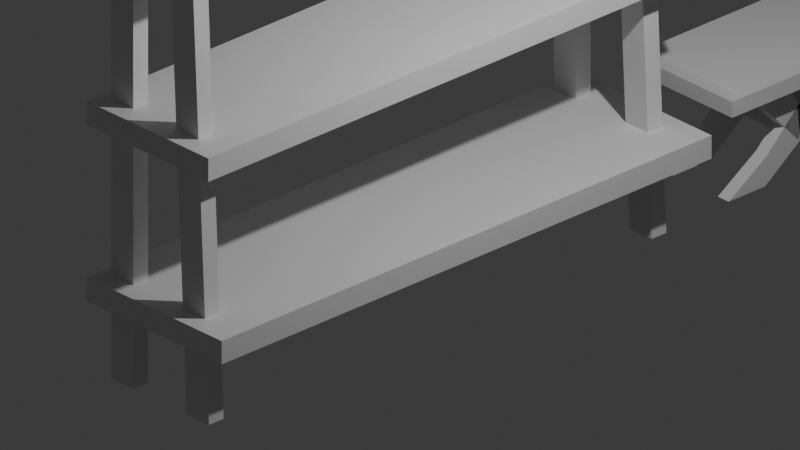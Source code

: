 # Source: scaffale.blend  (saved by Blender 4.2.66; exported with 4.5.12 LTS)
import bpy
from mathutils import Matrix  # noqa: F401  (used for matrix-valued properties, if any)

bpy.ops.wm.read_factory_settings(use_empty=True)
scene = bpy.context.scene
scene.name = 'Scene'

# ---- collections
col_collection = bpy.data.collections.new('Collection'); scene.collection.children.link(col_collection)
col_scaffale = bpy.data.collections.new('scaffale'); scene.collection.children.link(col_scaffale)
col_sgabello = bpy.data.collections.new('sgabello'); scene.collection.children.link(col_sgabello)

# ---- materials (node trees are filled in below, after node groups)
mat_material = bpy.data.materials.new('Material')
mat_material.alpha_threshold = 0.0
mat_material.roughness = 0.5
mat_material.line_color = (0.0, 0.0, 0.0, 1.0)

# ---- material node trees
mat_material.use_nodes = True; mat_material.node_tree.nodes.clear()
_N = mat_material.node_tree.nodes; _L = mat_material.node_tree.links
n0 = _N.new('ShaderNodeOutputMaterial'); n0.name = 'Material Output'; n0.location = (300, 300)
n1 = _N.new('ShaderNodeBsdfPrincipled'); n1.name = 'Principled BSDF'; n1.location = (10, 300)
n1.inputs[3].default_value = 1.45
_L.new(n1.outputs[0], n0.inputs[0])
n0.is_active_output = True

# ---- world
world_world = bpy.data.worlds.new('World'); scene.world = world_world
world_world.use_nodes = True; world_world.node_tree.nodes.clear()
_N = world_world.node_tree.nodes; _L = world_world.node_tree.links
n0 = _N.new('ShaderNodeOutputWorld'); n0.name = 'World Output'; n0.location = (300, 300)
n1 = _N.new('ShaderNodeBackground'); n1.name = 'Background'; n1.location = (10, 300)
n1.inputs[0].default_value = (0.05088, 0.05088, 0.05088, 1.0)
_L.new(n1.outputs[0], n0.inputs[0])
n0.is_active_output = True
world_world.color = (0.05088, 0.05088, 0.05088)
world_world.sun_shadow_jitter_overblur = 0.0

# ---- cameras
cam_camera = bpy.data.cameras.new('Camera')
cam_camera.type = 'ORTHO'
cam_camera.clip_end = 100.0
cam_camera.ortho_scale = 7.314

# ---- lights
light_light = bpy.data.lights.new('Light', 'POINT')
light_light.energy = 1000.0
light_light.shadow_soft_size = 0.1

# ---- meshes
me_cube_005 = bpy.data.meshes.new('Cube.005')
me_cube_005.from_pydata([(-1.0, -1.0, -1.0), (-1.0, -1.0, 40.82), (-1.0, 1.0, -1.0), (-1.0, 1.0, 40.82), (1.0, -1.0, -1.0), (1.0, -1.0, 40.82), (1.0, 1.0, -1.0), (1.0, 1.0, 40.82)], [], [(0, 1, 3, 2), (2, 3, 7, 6), (6, 7, 5, 4), (4, 5, 1, 0), (2, 6, 4, 0), (7, 3, 1, 5)])
_uv = me_cube_005.uv_layers.new(name='UVMap')
_uv.uv.foreach_set('vector', [0.375, 0.0, 0.625, 0.0, 0.625, 0.25, 0.375, 0.25, 0.375, 0.25, 0.625, 0.25, 0.625, 0.5, 0.375, 0.5, 0.375, 0.5, 0.625, 0.5, 0.625, 0.75, 0.375, 0.75, 0.375, 0.75, 0.625, 0.75, 0.625, 1.0, 0.375, 1.0, 0.125, 0.5, 0.375, 0.5, 0.375, 0.75, 0.125, 0.75, 0.625, 0.5, 0.875, 0.5, 0.875, 0.75, 0.625, 0.75])
me_cube_005.update()
me_cube_006 = bpy.data.meshes.new('Cube.006')
me_cube_006.from_pydata([(-1.0, -1.0, -1.0), (-3.648, -1.0, 40.82), (-1.0, 1.0, -1.0), (-3.648, 1.0, 40.82), (1.0, -1.0, -1.0), (-1.648, -1.0, 40.82), (1.0, 1.0, -1.0), (-1.648, 1.0, 40.82)], [], [(0, 1, 3, 2), (2, 3, 7, 6), (6, 7, 5, 4), (4, 5, 1, 0), (2, 6, 4, 0), (7, 3, 1, 5)])
_uv = me_cube_006.uv_layers.new(name='UVMap')
_uv.uv.foreach_set('vector', [0.375, 0.0, 0.625, 0.0, 0.625, 0.25, 0.375, 0.25, 0.375, 0.25, 0.625, 0.25, 0.625, 0.5, 0.375, 0.5, 0.375, 0.5, 0.625, 0.5, 0.625, 0.75, 0.375, 0.75, 0.375, 0.75, 0.625, 0.75, 0.625, 1.0, 0.375, 1.0, 0.125, 0.5, 0.375, 0.5, 0.375, 0.75, 0.125, 0.75, 0.625, 0.5, 0.875, 0.5, 0.875, 0.75, 0.625, 0.75])
me_cube_006.update()
me_cube_004 = bpy.data.meshes.new('Cube.004')
me_cube_004.from_pydata([(1.0, 1.0, 1.0), (1.0, 1.0, -1.0), (1.0, -1.0, 1.0), (1.0, -1.0, -1.0), (-1.0, 1.0, 1.0), (-1.0, 1.0, -1.0), (-1.0, -1.0, 1.0), (-1.0, -1.0, -1.0)], [], [(0, 4, 6, 2), (3, 2, 6, 7), (7, 6, 4, 5), (5, 1, 3, 7), (1, 0, 2, 3), (5, 4, 0, 1)])
_uv = me_cube_004.uv_layers.new(name='UVMap')
_uv.uv.foreach_set('vector', [0.625, 0.5, 0.875, 0.5, 0.875, 0.75, 0.625, 0.75, 0.375, 0.75, 0.625, 0.75, 0.625, 1.0, 0.375, 1.0, 0.375, 0.0, 0.625, 0.0, 0.625, 0.25, 0.375, 0.25, 0.125, 0.5, 0.375, 0.5, 0.375, 0.75, 0.125, 0.75, 0.375, 0.5, 0.625, 0.5, 0.625, 0.75, 0.375, 0.75, 0.375, 0.25, 0.625, 0.25, 0.625, 0.5, 0.375, 0.5])
me_cube_004.materials.append(mat_material)
me_cube_004.use_mirror_vertex_groups = False
me_cube_004.update()
me_cube_003 = bpy.data.meshes.new('Cube.003')
me_cube_003.from_pydata([(1.0, 1.0, 1.0), (1.0, 1.0, -1.0), (1.0, -1.0, 1.0), (1.0, -1.0, -1.0), (-1.0, 1.0, 1.0), (-1.0, 1.0, -1.0), (-1.0, -1.0, 1.0), (-1.0, -1.0, -1.0)], [], [(0, 4, 6, 2), (3, 2, 6, 7), (7, 6, 4, 5), (5, 1, 3, 7), (1, 0, 2, 3), (5, 4, 0, 1)])
_uv = me_cube_003.uv_layers.new(name='UVMap')
_uv.uv.foreach_set('vector', [0.625, 0.5, 0.875, 0.5, 0.875, 0.75, 0.625, 0.75, 0.375, 0.75, 0.625, 0.75, 0.625, 1.0, 0.375, 1.0, 0.375, 0.0, 0.625, 0.0, 0.625, 0.25, 0.375, 0.25, 0.125, 0.5, 0.375, 0.5, 0.375, 0.75, 0.125, 0.75, 0.375, 0.5, 0.625, 0.5, 0.625, 0.75, 0.375, 0.75, 0.375, 0.25, 0.625, 0.25, 0.625, 0.5, 0.375, 0.5])
me_cube_003.materials.append(mat_material)
me_cube_003.use_mirror_vertex_groups = False
me_cube_003.update()
me_cube_002 = bpy.data.meshes.new('Cube.002')
me_cube_002.from_pydata([(1.0, 1.0, 1.0), (1.0, 1.0, -1.0), (1.0, -1.0, 1.0), (1.0, -1.0, -1.0), (-1.0, 1.0, 1.0), (-1.0, 1.0, -1.0), (-1.0, -1.0, 1.0), (-1.0, -1.0, -1.0)], [], [(0, 4, 6, 2), (3, 2, 6, 7), (7, 6, 4, 5), (5, 1, 3, 7), (1, 0, 2, 3), (5, 4, 0, 1)])
_uv = me_cube_002.uv_layers.new(name='UVMap')
_uv.uv.foreach_set('vector', [0.625, 0.5, 0.875, 0.5, 0.875, 0.75, 0.625, 0.75, 0.375, 0.75, 0.625, 0.75, 0.625, 1.0, 0.375, 1.0, 0.375, 0.0, 0.625, 0.0, 0.625, 0.25, 0.375, 0.25, 0.125, 0.5, 0.375, 0.5, 0.375, 0.75, 0.125, 0.75, 0.375, 0.5, 0.625, 0.5, 0.625, 0.75, 0.375, 0.75, 0.375, 0.25, 0.625, 0.25, 0.625, 0.5, 0.375, 0.5])
me_cube_002.materials.append(mat_material)
me_cube_002.use_mirror_vertex_groups = False
me_cube_002.update()
me_cube_001 = bpy.data.meshes.new('Cube.001')
me_cube_001.from_pydata([(1.0, 1.0, 1.0), (1.0, 1.0, -1.0), (1.0, -1.0, 1.0), (1.0, -1.0, -1.0), (-1.0, 1.0, 1.0), (-1.0, 1.0, -1.0), (-1.0, -1.0, 1.0), (-1.0, -1.0, -1.0)], [], [(0, 4, 6, 2), (3, 2, 6, 7), (7, 6, 4, 5), (5, 1, 3, 7), (1, 0, 2, 3), (5, 4, 0, 1)])
_uv = me_cube_001.uv_layers.new(name='UVMap')
_uv.uv.foreach_set('vector', [0.625, 0.5, 0.875, 0.5, 0.875, 0.75, 0.625, 0.75, 0.375, 0.75, 0.625, 0.75, 0.625, 1.0, 0.375, 1.0, 0.375, 0.0, 0.625, 0.0, 0.625, 0.25, 0.375, 0.25, 0.125, 0.5, 0.375, 0.5, 0.375, 0.75, 0.125, 0.75, 0.375, 0.5, 0.625, 0.5, 0.625, 0.75, 0.375, 0.75, 0.375, 0.25, 0.625, 0.25, 0.625, 0.5, 0.375, 0.5])
me_cube_001.materials.append(mat_material)
me_cube_001.use_mirror_vertex_groups = False
me_cube_001.update()
me_cube = bpy.data.meshes.new('Cube')
me_cube.from_pydata([(1.0, 1.0, 1.0), (1.0, 1.0, -1.0), (1.0, -1.0, 1.0), (1.0, -1.0, -1.0), (-1.0, 1.0, 1.0), (-1.0, 1.0, -1.0), (-1.0, -1.0, 1.0), (-1.0, -1.0, -1.0)], [], [(0, 4, 6, 2), (3, 2, 6, 7), (7, 6, 4, 5), (5, 1, 3, 7), (1, 0, 2, 3), (5, 4, 0, 1)])
_uv = me_cube.uv_layers.new(name='UVMap')
_uv.uv.foreach_set('vector', [0.625, 0.5, 0.875, 0.5, 0.875, 0.75, 0.625, 0.75, 0.375, 0.75, 0.625, 0.75, 0.625, 1.0, 0.375, 1.0, 0.375, 0.0, 0.625, 0.0, 0.625, 0.25, 0.375, 0.25, 0.125, 0.5, 0.375, 0.5, 0.375, 0.75, 0.125, 0.75, 0.375, 0.5, 0.625, 0.5, 0.625, 0.75, 0.375, 0.75, 0.375, 0.25, 0.625, 0.25, 0.625, 0.5, 0.375, 0.5])
me_cube.materials.append(mat_material)
me_cube.use_mirror_vertex_groups = False
me_cube.update()
me_cube_007 = bpy.data.meshes.new('Cube.007')
me_cube_007.from_pydata([(0.6279, 1.052, -0.1342), (0.6279, -1.052, -0.1342), (-0.6279, 1.052, -0.1342), (-0.6279, -1.052, -0.1342), (0.5965, 1.015, 0.1047), (0.6279, 1.052, 0.02948), (0.5965, -1.015, 0.1047), (0.6279, -1.052, 0.02948), (-0.5965, 1.015, 0.1047), (-0.6279, 1.052, 0.02948), (-0.5965, -1.015, 0.1047), (-0.6279, -1.052, 0.02948)], [], [(1, 7, 11, 3), (3, 11, 9, 2), (2, 0, 1, 3), (4, 8, 10, 6), (0, 5, 7, 1), (6, 10, 11, 7), (4, 6, 7, 5), (10, 8, 9, 11), (8, 4, 5, 9), (2, 9, 5, 0)])
_uv = me_cube_007.uv_layers.new(name='UVMap')
_uv.uv.foreach_set('vector', [0.375, 0.75, 0.6011, 0.75, 0.6011, 1.0, 0.375, 1.0, 0.375, 0.0, 0.6011, 0.0, 0.6011, 0.25, 0.375, 0.25, 0.125, 0.5, 0.375, 0.5, 0.375, 0.75, 0.125, 0.75, 0.6296, 0.5027, 0.8704, 0.5027, 0.8704, 0.7473, 0.6296, 0.7473, 0.375, 0.5, 0.6011, 0.5, 0.6011, 0.75, 0.375, 0.75, 0.6296, 0.7473, 0.8704, 0.7473, 0.875, 0.75, 0.625, 0.75, 0.6296, 0.5027, 0.6296, 0.7473, 0.6011, 0.75, 0.6011, 0.5, 0.8704, 0.7473, 0.8704, 0.5027, 0.875, 0.5, 0.875, 0.75, 0.8704, 0.5027, 0.6296, 0.5027, 0.625, 0.5, 0.875, 0.5, 0.375, 0.25, 0.6011, 0.25, 0.6011, 0.5, 0.375, 0.5])
me_cube_007.materials.append(mat_material)
me_cube_007.use_mirror_vertex_groups = False
me_cube_007.update()
me_cube_008 = bpy.data.meshes.new('Cube.008')
me_cube_008.from_pydata([(-1.0, -1.167, -1.0), (-1.0, -3.151, 0.6734), (-1.0, 1.0, -1.0), (-1.0, -1.285, 0.6819), (1.0, -1.167, -1.0), (1.0, -3.151, 0.6734), (1.0, 1.0, -1.0), (1.0, -1.285, 0.6819), (-1.0, -4.994, 3.019), (-1.0, -3.347, 3.019), (1.0, -4.994, 3.019), (1.0, -3.347, 3.019), (-1.0, -5.747, 5.222), (-1.0, -4.122, 5.222), (1.0, -5.747, 5.222), (1.0, -4.122, 5.222)], [], [(0, 1, 3, 2), (2, 3, 7, 6), (6, 7, 5, 4), (4, 5, 1, 0), (2, 6, 4, 0), (3, 1, 8, 9), (8, 10, 14, 12), (1, 5, 10, 8), (7, 3, 9, 11), (5, 7, 11, 10), (15, 13, 12, 14), (11, 9, 13, 15), (10, 11, 15, 14), (9, 8, 12, 13)])
_uv = me_cube_008.uv_layers.new(name='UVMap')
_uv.uv.foreach_set('vector', [0.375, 0.0, 0.625, 0.0, 0.625, 0.25, 0.375, 0.25, 0.375, 0.25, 0.625, 0.25, 0.625, 0.5, 0.375, 0.5, 0.375, 0.5, 0.625, 0.5, 0.625, 0.75, 0.375, 0.75, 0.375, 0.75, 0.625, 0.75, 0.625, 1.0, 0.375, 1.0, 0.125, 0.5, 0.375, 0.5, 0.375, 0.75, 0.125, 0.75, 0.625, 0.25, 0.625, 0.0, 0.625, 0.0, 0.625, 0.25, 0.625, 1.0, 0.625, 0.75, 0.625, 0.75, 0.625, 1.0, 0.625, 1.0, 0.625, 0.75, 0.625, 0.75, 0.625, 1.0, 0.625, 0.5, 0.625, 0.25, 0.625, 0.25, 0.625, 0.5, 0.625, 0.75, 0.625, 0.5, 0.625, 0.5, 0.625, 0.75, 0.625, 0.5, 0.875, 0.5, 0.875, 0.75, 0.625, 0.75, 0.625, 0.5, 0.625, 0.25, 0.625, 0.25, 0.625, 0.5, 0.625, 0.75, 0.625, 0.5, 0.625, 0.5, 0.625, 0.75, 0.625, 0.25, 0.625, 0.0, 0.625, 0.0, 0.625, 0.25])
me_cube_008.update()

# ---- objects
ob_light = bpy.data.objects.new('Light', light_light)
ob_camera = bpy.data.objects.new('Camera', cam_camera)
ob_spalle2 = bpy.data.objects.new('spalle2', me_cube_005)
ob_spalle1 = bpy.data.objects.new('spalle1', me_cube_006)
ob_1 = bpy.data.objects.new('1', me_cube_004)
ob_2 = bpy.data.objects.new('2', me_cube_003)
ob_3 = bpy.data.objects.new('3', me_cube_002)
ob_4 = bpy.data.objects.new('4', me_cube_001)
ob_5 = bpy.data.objects.new('5', me_cube)
ob_5_001 = bpy.data.objects.new('5.001', me_cube_007)
ob_cube = bpy.data.objects.new('Cube', me_cube_008)

# ---- transforms, parenting, visibility, modifiers, constraints
ob_light.location = (4.076, 1.005, 5.904)
ob_light.rotation_euler = (0.6503, 0.05522, 1.866)
ob_light.lock_rotations_4d = False
ob_light.empty_display_type = 'ARROWS'
ob_light.color = (0.0, 0.0, 0.0, 0.0)
ob_light.lineart.crease_threshold = 0.0
ob_camera.location = (7.359, -6.926, 4.958)
ob_camera.rotation_euler = (1.109, 0.0, 0.8149)
ob_camera.lock_rotations_4d = False
ob_camera.empty_display_type = 'ARROWS'
ob_camera.color = (0.0, 0.0, 0.0, 0.0)
ob_camera.display_type = 'WIRE'
ob_camera.lineart.crease_threshold = 0.0
ob_spalle2.location = (-0.6426, 2.781, -0.7534)
ob_spalle2.scale = (0.1477, 0.09288, 0.1931)
_m = ob_spalle2.modifiers.new('Mirror', 'MIRROR')
_m.use_axis = (False, True, False)
_m.mirror_object = ob_5
ob_spalle1.location = (0.3656, 2.781, -0.7534)
ob_spalle1.scale = (0.1477, 0.09288, 0.1931)
_m = ob_spalle1.modifiers.new('Mirror', 'MIRROR')
_m.use_axis = (False, True, False)
_m.mirror_object = ob_5
ob_1.location = (-0.3661, 0.0, 7.2)
ob_1.scale = (0.5332, 3.078, 0.1194)
ob_1.lock_rotations_4d = False
ob_1.empty_display_type = 'ARROWS'
ob_1.lineart.crease_threshold = 0.0
ob_2.location = (-0.2713, 0.0, 5.4)
ob_2.scale = (0.628, 3.078, 0.1194)
ob_2.lock_rotations_4d = False
ob_2.empty_display_type = 'ARROWS'
ob_2.lineart.crease_threshold = 0.0
ob_3.location = (-0.1806, 0.0, 3.6)
ob_3.scale = (0.7187, 3.078, 0.1194)
ob_3.lock_rotations_4d = False
ob_3.empty_display_type = 'ARROWS'
ob_3.lineart.crease_threshold = 0.0
ob_4.location = (-0.08851, 0.0, 1.8)
ob_4.scale = (0.8108, 3.078, 0.1194)
ob_4.lock_rotations_4d = False
ob_4.empty_display_type = 'ARROWS'
ob_4.lineart.crease_threshold = 0.0
ob_5.location = (0.0, 0.0, 0.0)
ob_5.scale = (0.8993, 3.078, 0.1194)
ob_5.lock_rotations_4d = False
ob_5.empty_display_type = 'ARROWS'
ob_5.lineart.crease_threshold = 0.0
ob_5_001.location = (4.967e-09, 4.613, 0.1572)
ob_5_001.scale = (1.0, 0.9697, 1.0)
ob_5_001.lock_rotations_4d = False
ob_5_001.empty_display_type = 'ARROWS'
ob_5_001.lineart.crease_threshold = 0.0
ob_cube.location = (0.3673, 5.289, -0.7645)
ob_cube.scale = (0.07247, 0.2106, 0.1819)
_m = ob_cube.modifiers.new('Mirror', 'MIRROR')
_m.use_axis = (True, True, False)
_m.mirror_object = ob_5_001

# ---- collection membership
col_collection.objects.link(ob_light)
col_collection.objects.link(ob_camera)
col_scaffale.objects.link(ob_spalle2)
col_scaffale.objects.link(ob_spalle1)
col_scaffale.objects.link(ob_1)
col_scaffale.objects.link(ob_2)
col_scaffale.objects.link(ob_3)
col_scaffale.objects.link(ob_4)
col_scaffale.objects.link(ob_5)
col_sgabello.objects.link(ob_5_001)
col_sgabello.objects.link(ob_cube)

# ---- scene / render settings (as saved in the file)
scene.camera = ob_camera
scene.frame_start = 1; scene.frame_end = 250; scene.frame_set(48)
scene.render.engine = 'BLENDER_EEVEE_NEXT'
bpy.context.view_layer.update()
